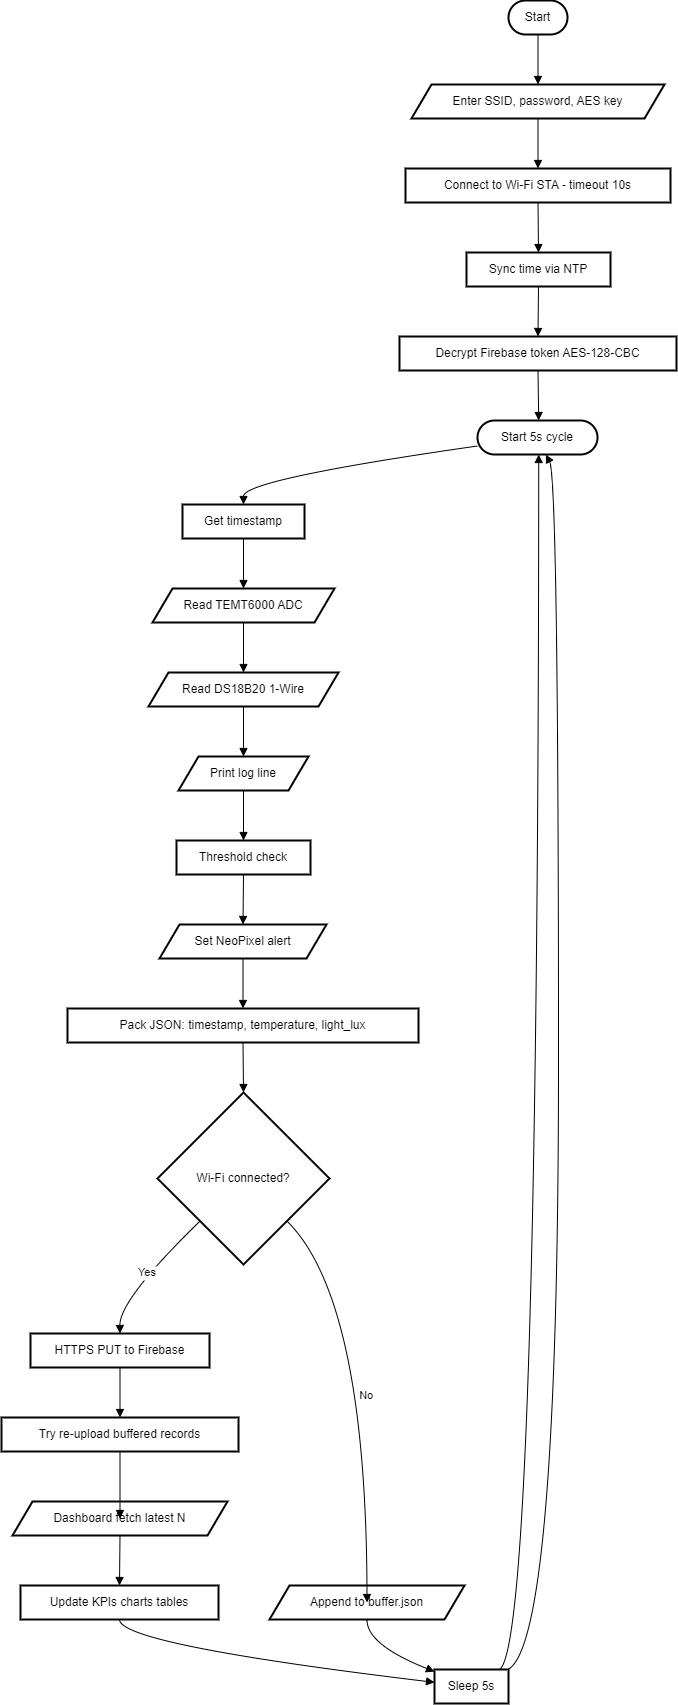

The diagram above was exported from draw.io. Its source (the exported page's mxGraphModel, read from the mxfile embedded in the PNG):
<mxGraphModel dx="1366" dy="796" grid="1" gridSize="10" guides="1" tooltips="1" connect="1" arrows="1" fold="1" page="1" pageScale="1" pageWidth="850" pageHeight="1100" math="0" shadow="0">
  <root>
    <mxCell id="0" />
    <mxCell id="1" parent="0" />
    <mxCell id="8SY1c_L0tpS-AJmcnclH-1" value="Start" style="rounded=1;whiteSpace=wrap;arcSize=50;strokeWidth=2;" vertex="1" parent="1">
      <mxGeometry x="527" y="20" width="59" height="34" as="geometry" />
    </mxCell>
    <mxCell id="8SY1c_L0tpS-AJmcnclH-2" value="Enter SSID, password, AES key" style="shape=parallelogram;perimeter=parallelogramPerimeter;fixedSize=1;strokeWidth=2;whiteSpace=wrap;" vertex="1" parent="1">
      <mxGeometry x="430" y="104" width="253" height="34" as="geometry" />
    </mxCell>
    <mxCell id="8SY1c_L0tpS-AJmcnclH-3" value="Connect to Wi-Fi STA - timeout 10s" style="whiteSpace=wrap;strokeWidth=2;" vertex="1" parent="1">
      <mxGeometry x="424" y="188" width="265" height="34" as="geometry" />
    </mxCell>
    <mxCell id="8SY1c_L0tpS-AJmcnclH-4" value="Sync time via NTP" style="whiteSpace=wrap;strokeWidth=2;" vertex="1" parent="1">
      <mxGeometry x="485" y="272" width="144" height="34" as="geometry" />
    </mxCell>
    <mxCell id="8SY1c_L0tpS-AJmcnclH-5" value="Decrypt Firebase token AES-128-CBC" style="whiteSpace=wrap;strokeWidth=2;" vertex="1" parent="1">
      <mxGeometry x="418" y="356" width="277" height="34" as="geometry" />
    </mxCell>
    <mxCell id="8SY1c_L0tpS-AJmcnclH-6" value="Start 5s cycle" style="rounded=1;whiteSpace=wrap;arcSize=50;strokeWidth=2;" vertex="1" parent="1">
      <mxGeometry x="496" y="440" width="120" height="34" as="geometry" />
    </mxCell>
    <mxCell id="8SY1c_L0tpS-AJmcnclH-7" value="Get timestamp" style="whiteSpace=wrap;strokeWidth=2;" vertex="1" parent="1">
      <mxGeometry x="201" y="524" width="122" height="34" as="geometry" />
    </mxCell>
    <mxCell id="8SY1c_L0tpS-AJmcnclH-8" value="Read TEMT6000 ADC" style="shape=parallelogram;perimeter=parallelogramPerimeter;fixedSize=1;strokeWidth=2;whiteSpace=wrap;" vertex="1" parent="1">
      <mxGeometry x="171" y="608" width="182" height="34" as="geometry" />
    </mxCell>
    <mxCell id="8SY1c_L0tpS-AJmcnclH-9" value="Read DS18B20 1-Wire" style="shape=parallelogram;perimeter=parallelogramPerimeter;fixedSize=1;strokeWidth=2;whiteSpace=wrap;" vertex="1" parent="1">
      <mxGeometry x="167" y="692" width="190" height="34" as="geometry" />
    </mxCell>
    <mxCell id="8SY1c_L0tpS-AJmcnclH-10" value="Print log line" style="shape=parallelogram;perimeter=parallelogramPerimeter;fixedSize=1;strokeWidth=2;whiteSpace=wrap;" vertex="1" parent="1">
      <mxGeometry x="197" y="776" width="130" height="34" as="geometry" />
    </mxCell>
    <mxCell id="8SY1c_L0tpS-AJmcnclH-11" value="Threshold check" style="whiteSpace=wrap;strokeWidth=2;" vertex="1" parent="1">
      <mxGeometry x="195" y="860" width="134" height="34" as="geometry" />
    </mxCell>
    <mxCell id="8SY1c_L0tpS-AJmcnclH-12" value="Set NeoPixel alert" style="shape=parallelogram;perimeter=parallelogramPerimeter;fixedSize=1;strokeWidth=2;whiteSpace=wrap;" vertex="1" parent="1">
      <mxGeometry x="178" y="944" width="167" height="34" as="geometry" />
    </mxCell>
    <mxCell id="8SY1c_L0tpS-AJmcnclH-13" value="Pack JSON: timestamp, temperature, light_lux" style="whiteSpace=wrap;strokeWidth=2;" vertex="1" parent="1">
      <mxGeometry x="86" y="1028" width="351" height="34" as="geometry" />
    </mxCell>
    <mxCell id="8SY1c_L0tpS-AJmcnclH-14" value="Wi-Fi connected?" style="rhombus;strokeWidth=2;whiteSpace=wrap;" vertex="1" parent="1">
      <mxGeometry x="176" y="1112" width="172" height="172" as="geometry" />
    </mxCell>
    <mxCell id="8SY1c_L0tpS-AJmcnclH-15" value="HTTPS PUT to Firebase" style="whiteSpace=wrap;strokeWidth=2;" vertex="1" parent="1">
      <mxGeometry x="49" y="1353" width="179" height="34" as="geometry" />
    </mxCell>
    <mxCell id="8SY1c_L0tpS-AJmcnclH-16" value="Try re-upload buffered records" style="whiteSpace=wrap;strokeWidth=2;" vertex="1" parent="1">
      <mxGeometry x="20" y="1437" width="237" height="34" as="geometry" />
    </mxCell>
    <mxCell id="8SY1c_L0tpS-AJmcnclH-17" value="Append to buffer.json" style="shape=parallelogram;perimeter=parallelogramPerimeter;fixedSize=1;strokeWidth=2;whiteSpace=wrap;" vertex="1" parent="1">
      <mxGeometry x="288" y="1605" width="195" height="34" as="geometry" />
    </mxCell>
    <mxCell id="8SY1c_L0tpS-AJmcnclH-18" value="Dashboard fetch latest N" style="shape=parallelogram;perimeter=parallelogramPerimeter;fixedSize=1;strokeWidth=2;whiteSpace=wrap;" vertex="1" parent="1">
      <mxGeometry x="31" y="1521" width="215" height="34" as="geometry" />
    </mxCell>
    <mxCell id="8SY1c_L0tpS-AJmcnclH-19" value="Update KPIs charts tables" style="whiteSpace=wrap;strokeWidth=2;" vertex="1" parent="1">
      <mxGeometry x="39" y="1605" width="198" height="34" as="geometry" />
    </mxCell>
    <mxCell id="8SY1c_L0tpS-AJmcnclH-20" value="Sleep 5s" style="whiteSpace=wrap;strokeWidth=2;" vertex="1" parent="1">
      <mxGeometry x="453" y="1689" width="74" height="34" as="geometry" />
    </mxCell>
    <mxCell id="8SY1c_L0tpS-AJmcnclH-21" value="" style="curved=1;startArrow=none;endArrow=block;exitX=0.5;exitY=1;entryX=0.5;entryY=0;rounded=0;" edge="1" parent="1" source="8SY1c_L0tpS-AJmcnclH-1" target="8SY1c_L0tpS-AJmcnclH-2">
      <mxGeometry relative="1" as="geometry">
        <Array as="points" />
      </mxGeometry>
    </mxCell>
    <mxCell id="8SY1c_L0tpS-AJmcnclH-22" value="" style="curved=1;startArrow=none;endArrow=block;exitX=0.5;exitY=1;entryX=0.5;entryY=0;rounded=0;" edge="1" parent="1" source="8SY1c_L0tpS-AJmcnclH-2" target="8SY1c_L0tpS-AJmcnclH-3">
      <mxGeometry relative="1" as="geometry">
        <Array as="points" />
      </mxGeometry>
    </mxCell>
    <mxCell id="8SY1c_L0tpS-AJmcnclH-23" value="" style="curved=1;startArrow=none;endArrow=block;exitX=0.5;exitY=1;entryX=0.5;entryY=0;rounded=0;" edge="1" parent="1" source="8SY1c_L0tpS-AJmcnclH-3" target="8SY1c_L0tpS-AJmcnclH-4">
      <mxGeometry relative="1" as="geometry">
        <Array as="points" />
      </mxGeometry>
    </mxCell>
    <mxCell id="8SY1c_L0tpS-AJmcnclH-24" value="" style="curved=1;startArrow=none;endArrow=block;exitX=0.5;exitY=1;entryX=0.5;entryY=0;rounded=0;" edge="1" parent="1" source="8SY1c_L0tpS-AJmcnclH-4" target="8SY1c_L0tpS-AJmcnclH-5">
      <mxGeometry relative="1" as="geometry">
        <Array as="points" />
      </mxGeometry>
    </mxCell>
    <mxCell id="8SY1c_L0tpS-AJmcnclH-25" value="" style="curved=1;startArrow=none;endArrow=block;exitX=0.5;exitY=1;entryX=0.51;entryY=0;rounded=0;" edge="1" parent="1" source="8SY1c_L0tpS-AJmcnclH-5" target="8SY1c_L0tpS-AJmcnclH-6">
      <mxGeometry relative="1" as="geometry">
        <Array as="points" />
      </mxGeometry>
    </mxCell>
    <mxCell id="8SY1c_L0tpS-AJmcnclH-26" value="" style="curved=1;startArrow=none;endArrow=block;exitX=0;exitY=0.75;entryX=0.5;entryY=0;rounded=0;" edge="1" parent="1" source="8SY1c_L0tpS-AJmcnclH-6" target="8SY1c_L0tpS-AJmcnclH-7">
      <mxGeometry relative="1" as="geometry">
        <Array as="points">
          <mxPoint x="262" y="499" />
        </Array>
      </mxGeometry>
    </mxCell>
    <mxCell id="8SY1c_L0tpS-AJmcnclH-27" value="" style="curved=1;startArrow=none;endArrow=block;exitX=0.5;exitY=1;entryX=0.5;entryY=0;rounded=0;" edge="1" parent="1" source="8SY1c_L0tpS-AJmcnclH-7" target="8SY1c_L0tpS-AJmcnclH-8">
      <mxGeometry relative="1" as="geometry">
        <Array as="points" />
      </mxGeometry>
    </mxCell>
    <mxCell id="8SY1c_L0tpS-AJmcnclH-28" value="" style="curved=1;startArrow=none;endArrow=block;exitX=0.5;exitY=1;entryX=0.5;entryY=0;rounded=0;" edge="1" parent="1" source="8SY1c_L0tpS-AJmcnclH-8" target="8SY1c_L0tpS-AJmcnclH-9">
      <mxGeometry relative="1" as="geometry">
        <Array as="points" />
      </mxGeometry>
    </mxCell>
    <mxCell id="8SY1c_L0tpS-AJmcnclH-29" value="" style="curved=1;startArrow=none;endArrow=block;exitX=0.5;exitY=1;entryX=0.5;entryY=0;rounded=0;" edge="1" parent="1" source="8SY1c_L0tpS-AJmcnclH-9" target="8SY1c_L0tpS-AJmcnclH-10">
      <mxGeometry relative="1" as="geometry">
        <Array as="points" />
      </mxGeometry>
    </mxCell>
    <mxCell id="8SY1c_L0tpS-AJmcnclH-30" value="" style="curved=1;startArrow=none;endArrow=block;exitX=0.5;exitY=1;entryX=0.5;entryY=0;rounded=0;" edge="1" parent="1" source="8SY1c_L0tpS-AJmcnclH-10" target="8SY1c_L0tpS-AJmcnclH-11">
      <mxGeometry relative="1" as="geometry">
        <Array as="points" />
      </mxGeometry>
    </mxCell>
    <mxCell id="8SY1c_L0tpS-AJmcnclH-31" value="" style="curved=1;startArrow=none;endArrow=block;exitX=0.5;exitY=1;entryX=0.5;entryY=0;rounded=0;" edge="1" parent="1" source="8SY1c_L0tpS-AJmcnclH-11" target="8SY1c_L0tpS-AJmcnclH-12">
      <mxGeometry relative="1" as="geometry">
        <Array as="points" />
      </mxGeometry>
    </mxCell>
    <mxCell id="8SY1c_L0tpS-AJmcnclH-32" value="" style="curved=1;startArrow=none;endArrow=block;exitX=0.5;exitY=1;entryX=0.5;entryY=0;rounded=0;" edge="1" parent="1" source="8SY1c_L0tpS-AJmcnclH-12" target="8SY1c_L0tpS-AJmcnclH-13">
      <mxGeometry relative="1" as="geometry">
        <Array as="points" />
      </mxGeometry>
    </mxCell>
    <mxCell id="8SY1c_L0tpS-AJmcnclH-33" value="" style="curved=1;startArrow=none;endArrow=block;exitX=0.5;exitY=1;entryX=0.5;entryY=0;rounded=0;" edge="1" parent="1" source="8SY1c_L0tpS-AJmcnclH-13" target="8SY1c_L0tpS-AJmcnclH-14">
      <mxGeometry relative="1" as="geometry">
        <Array as="points" />
      </mxGeometry>
    </mxCell>
    <mxCell id="8SY1c_L0tpS-AJmcnclH-34" value="Yes" style="curved=1;startArrow=none;endArrow=block;exitX=0;exitY=0.99;entryX=0.5;entryY=0.01;rounded=0;" edge="1" parent="1" source="8SY1c_L0tpS-AJmcnclH-14" target="8SY1c_L0tpS-AJmcnclH-15">
      <mxGeometry relative="1" as="geometry">
        <Array as="points">
          <mxPoint x="138" y="1319" />
        </Array>
      </mxGeometry>
    </mxCell>
    <mxCell id="8SY1c_L0tpS-AJmcnclH-35" value="" style="curved=1;startArrow=none;endArrow=block;exitX=0.5;exitY=1.01;entryX=0.5;entryY=0.01;rounded=0;" edge="1" parent="1" source="8SY1c_L0tpS-AJmcnclH-15" target="8SY1c_L0tpS-AJmcnclH-16">
      <mxGeometry relative="1" as="geometry">
        <Array as="points" />
      </mxGeometry>
    </mxCell>
    <mxCell id="8SY1c_L0tpS-AJmcnclH-36" value="" style="curved=1;startArrow=none;endArrow=block;exitX=0.5;exitY=1.01;entryX=0.5;entryY=0.01;rounded=0;" edge="1" parent="1" source="8SY1c_L0tpS-AJmcnclH-16" target="8SY1c_L0tpS-AJmcnclH-18">
      <mxGeometry relative="1" as="geometry">
        <Array as="points" />
      </mxGeometry>
    </mxCell>
    <mxCell id="8SY1c_L0tpS-AJmcnclH-37" value="" style="curved=1;startArrow=none;endArrow=block;exitX=0.5;exitY=1.01;entryX=0.5;entryY=0.01;rounded=0;" edge="1" parent="1" source="8SY1c_L0tpS-AJmcnclH-18" target="8SY1c_L0tpS-AJmcnclH-19">
      <mxGeometry relative="1" as="geometry">
        <Array as="points" />
      </mxGeometry>
    </mxCell>
    <mxCell id="8SY1c_L0tpS-AJmcnclH-38" value="" style="curved=1;startArrow=none;endArrow=block;exitX=0.5;exitY=1.01;entryX=0.01;entryY=0.38;rounded=0;" edge="1" parent="1" source="8SY1c_L0tpS-AJmcnclH-19" target="8SY1c_L0tpS-AJmcnclH-20">
      <mxGeometry relative="1" as="geometry">
        <Array as="points">
          <mxPoint x="138" y="1664" />
        </Array>
      </mxGeometry>
    </mxCell>
    <mxCell id="8SY1c_L0tpS-AJmcnclH-39" value="" style="curved=1;startArrow=none;endArrow=block;exitX=0.87;exitY=0.01;entryX=0.51;entryY=1;rounded=0;" edge="1" parent="1" source="8SY1c_L0tpS-AJmcnclH-20" target="8SY1c_L0tpS-AJmcnclH-6">
      <mxGeometry relative="1" as="geometry">
        <Array as="points">
          <mxPoint x="557" y="1664" />
        </Array>
      </mxGeometry>
    </mxCell>
    <mxCell id="8SY1c_L0tpS-AJmcnclH-40" value="No" style="curved=1;startArrow=none;endArrow=block;exitX=1;exitY=0.99;entryX=0.5;entryY=0.01;rounded=0;" edge="1" parent="1" source="8SY1c_L0tpS-AJmcnclH-14" target="8SY1c_L0tpS-AJmcnclH-17">
      <mxGeometry relative="1" as="geometry">
        <Array as="points">
          <mxPoint x="385" y="1319" />
        </Array>
      </mxGeometry>
    </mxCell>
    <mxCell id="8SY1c_L0tpS-AJmcnclH-41" value="" style="curved=1;startArrow=none;endArrow=block;exitX=0.5;exitY=1.01;entryX=0.01;entryY=0.07;rounded=0;" edge="1" parent="1" source="8SY1c_L0tpS-AJmcnclH-17" target="8SY1c_L0tpS-AJmcnclH-20">
      <mxGeometry relative="1" as="geometry">
        <Array as="points">
          <mxPoint x="385" y="1664" />
        </Array>
      </mxGeometry>
    </mxCell>
    <mxCell id="8SY1c_L0tpS-AJmcnclH-42" value="" style="curved=1;startArrow=none;endArrow=block;exitX=0.98;exitY=0.01;entryX=0.57;entryY=1;rounded=0;" edge="1" parent="1" source="8SY1c_L0tpS-AJmcnclH-20" target="8SY1c_L0tpS-AJmcnclH-6">
      <mxGeometry relative="1" as="geometry">
        <Array as="points">
          <mxPoint x="577" y="1664" />
          <mxPoint x="577" y="499" />
        </Array>
      </mxGeometry>
    </mxCell>
  </root>
</mxGraphModel>